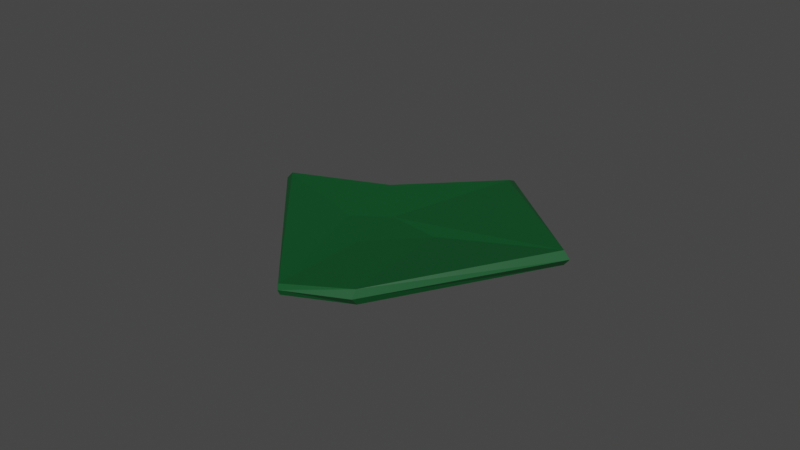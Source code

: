 # Source: Flying_Island.blend  (saved by Blender 2.93.21; exported with 4.5.12 LTS)
import bpy
from mathutils import Matrix  # noqa: F401  (used for matrix-valued properties, if any)

bpy.ops.wm.read_factory_settings(use_empty=True)
scene = bpy.context.scene
scene.name = 'Scene'

# ---- collections
col_collection = bpy.data.collections.new('Collection'); scene.collection.children.link(col_collection)

# ---- materials (node trees are filled in below, after node groups)
mat_ground = bpy.data.materials.new('Ground')
mat_ground.use_transparent_shadow = False
mat_grass = bpy.data.materials.new('Grass')
mat_grass.use_transparent_shadow = False

# ---- material node trees
mat_ground.use_nodes = True; mat_ground.node_tree.nodes.clear()
_N = mat_ground.node_tree.nodes; _L = mat_ground.node_tree.links
n0 = _N.new('ShaderNodeBsdfPrincipled'); n0.name = 'Principled BSDF'; n0.location = (10, 300)
n0.distribution = 'GGX'
n0.subsurface_method = 'BURLEY'
n0.inputs[0].default_value = (0.07658, 0.07658, 0.07658, 1.0)
n0.inputs[3].default_value = 1.45
n0.inputs[27].default_value = (0.0, 0.0, 0.0, 1.0)
n0.inputs[28].default_value = 1.0
n1 = _N.new('ShaderNodeOutputMaterial'); n1.name = 'Material Output'; n1.location = (300, 300)
_L.new(n0.outputs[0], n1.inputs[0])
n1.is_active_output = True
mat_grass.use_nodes = True; mat_grass.node_tree.nodes.clear()
_N = mat_grass.node_tree.nodes; _L = mat_grass.node_tree.links
n0 = _N.new('ShaderNodeBsdfPrincipled'); n0.name = 'Principled BSDF'; n0.location = (10, 300)
n0.distribution = 'GGX'
n0.subsurface_method = 'BURLEY'
n0.inputs[0].default_value = (0.001518, 0.07619, 0.01764, 1.0)
n0.inputs[3].default_value = 1.45
n0.inputs[27].default_value = (0.0, 0.0, 0.0, 1.0)
n0.inputs[28].default_value = 1.0
n1 = _N.new('ShaderNodeOutputMaterial'); n1.name = 'Material Output'; n1.location = (300, 300)
_L.new(n0.outputs[0], n1.inputs[0])
n1.is_active_output = True

# ---- world
world_world = bpy.data.worlds.new('World'); scene.world = world_world
world_world.use_nodes = True; world_world.node_tree.nodes.clear()
_N = world_world.node_tree.nodes; _L = world_world.node_tree.links
n0 = _N.new('ShaderNodeOutputWorld'); n0.name = 'World Output'; n0.location = (300, 300)
n1 = _N.new('ShaderNodeBackground'); n1.name = 'Background'; n1.location = (10, 300)
n1.inputs[0].default_value = (0.05088, 0.05088, 0.05088, 1.0)
_L.new(n1.outputs[0], n0.inputs[0])
n0.is_active_output = True
world_world.color = (0.05088, 0.05088, 0.05088)
world_world.use_sun_shadow = False
world_world.sun_shadow_jitter_overblur = 0.0

# ---- meshes
me_cube_001 = bpy.data.meshes.new('Cube.001')
me_cube_001.from_pydata([(-8.384, -1.669, -3.198), (-1.212, -5.345, 6.694), (-3.815, 2.559, -3.005), (1.0, -0.6683, -1.333), (1.026, -1.027, 1.019), (0.6063, 3.198, -2.389), (6.874, 7.284, 2.789), (-2.716, 0.006531, -1.453), (-2.684, -1.026, -0.4852), (-0.8891, -1.143, 2.138), (-1.55, 1.416, -0.3816), (-0.6336, 1.414, -1.433), (1.536, 2.218, 1.149), (2.59, 2.164, 0.09521), (1.038, 1.531, -2.608), (2.59, 1.164, 1.095), (1.073, -1.07, -0.07749), (-1.826, -0.66, -1.308), (0.1123, -2.144, 2.136), (1.946, -2.472, 7.156), (-0.03638, 0.2326, -1.241), (0.1789, -1.228, -0.1722), (1.191, 0.3924, -0.6979), (0.5784, 8.265, -4.808), (-1.55, 1.416, -0.3816), (-8.384, -1.669, -3.198), (-1.212, -5.345, 6.694), (-1.212, -5.345, 6.694), (-1.212, -5.345, 6.694), (-3.815, 2.559, -3.005), (-8.384, -1.669, -3.198), (6.874, 7.284, 2.789), (1.946, -2.472, 7.156), (0.5784, 8.265, -4.808), (-8.384, -1.669, -3.198), (-8.384, -1.669, -3.198), (-1.212, -5.345, 6.694), (-1.212, -5.345, 6.694), (1.946, -2.472, 7.156), (-3.815, 2.559, -3.005), (1.946, -2.472, 7.156), (6.874, 7.284, 2.789), (6.874, 7.284, 2.789), (1.946, -2.472, 7.156), (0.5784, 8.265, -4.808), (-3.815, 2.559, -3.005), (-8.384, -1.669, -3.198), (6.874, 7.284, 2.789), (-2.716, 0.006531, -1.453), (1.946, -2.472, 7.156), (0.5784, 8.265, -4.808), (6.874, 7.284, 2.789), (-3.815, 2.559, -3.005), (1.946, -2.472, 7.156), (6.874, 7.284, 2.789), (1.536, 2.218, 1.149), (0.5784, 8.265, -4.808), (1.536, 2.218, 1.149), (6.874, 7.284, 2.789), (-0.8891, -1.143, 2.138), (1.946, -2.472, 7.156), (0.5784, 8.265, -4.808), (1.536, 2.218, 1.149), (-8.384, -1.669, -3.198), (-2.716, 0.006531, -1.453), (-1.55, 1.416, -0.3816), (-2.684, -1.026, -0.4852), (-0.8891, -1.143, 2.138), (-1.212, -5.345, 6.694), (-0.8891, -1.143, 2.138), (-2.684, -1.026, -0.4852), (1.536, 2.218, 1.149), (-1.55, 1.416, -0.3816), (-0.8891, -1.143, 2.138), (1.946, -2.472, 7.156), (6.874, 7.284, 2.789), (0.5784, 8.265, -4.808), (-1.55, 1.416, -0.3816), (1.536, 2.218, 1.149), (1.536, 2.218, 1.149), (1.946, -2.472, 7.156), (6.874, 7.284, 2.789), (-1.55, 1.416, -0.3816), (-1.55, 1.416, -0.3816), (0.5784, 8.265, -4.808), (-3.815, 2.559, -3.005), (-2.716, 0.006531, -1.453), (-3.815, 2.559, -3.005), (-8.384, -1.669, -3.198), (-1.212, -5.345, 6.694), (-2.684, -1.026, -0.4852), (-8.384, -1.669, -3.198), (-1.212, -5.345, 6.694), (1.946, -2.472, 7.156), (-0.8891, -1.143, 2.138), (-8.384, -1.669, -3.198), (-2.716, 0.006531, -1.453), (-1.55, 1.416, -0.3816), (-2.684, -1.026, -0.4852), (-0.8891, -1.143, 2.138), (-1.212, -5.345, 6.694), (-0.8891, -1.143, 2.138), (-2.684, -1.026, -0.4852), (1.536, 2.218, 1.149), (-1.55, 1.416, -0.3816), (-0.8891, -1.143, 2.138), (1.946, -2.472, 7.156), (6.874, 7.284, 2.789), (0.5784, 8.265, -4.808), (-1.55, 1.416, -0.3816), (1.536, 2.218, 1.149), (1.536, 2.218, 1.149), (1.946, -2.472, 7.156), (6.874, 7.284, 2.789), (-1.55, 1.416, -0.3816), (-1.55, 1.416, -0.3816), (0.5784, 8.265, -4.808), (-3.815, 2.559, -3.005), (-2.716, 0.006531, -1.453), (-3.815, 2.559, -3.005), (-8.384, -1.669, -3.198), (-1.212, -5.345, 6.694), (-2.684, -1.026, -0.4852), (-8.384, -1.669, -3.198), (-1.212, -5.345, 6.694), (1.946, -2.472, 7.156), (-0.8891, -1.143, 2.138), (-3.625, -0.1355, 0.4758), (-4.193, 2.88, -2.613), (-3.625, -0.1355, 0.4758), (-1.898, 1.803, 0.1312), (-1.565, -0.5206, 2.83), (-1.565, -0.5206, 2.83), (-1.63, -4.979, 7.121), (-3.625, -0.1355, 0.4758), (-1.898, 1.803, 0.1312), (0.8552, 2.845, 1.847), (-1.565, -0.5206, 2.83), (1.393, -1.974, 7.725), (0.06353, 8.725, -4.277), (6.321, 7.782, 3.358), (-1.898, 1.803, 0.1312), (0.8552, 2.845, 1.847), (1.393, -1.974, 7.725), (0.8552, 2.845, 1.847), (6.321, 7.782, 3.358), (-1.898, 1.803, 0.1312), (0.06353, 8.725, -4.277), (-1.898, 1.803, 0.1312), (-4.193, 2.88, -2.613), (-4.193, 2.88, -2.613), (-3.625, -0.1355, 0.4758), (1.393, -1.974, 7.725), (-1.63, -4.979, 7.121), (-1.565, -0.5206, 2.83), (0.2144, 8.984, -4.816), (6.909, 7.687, 3.228), (1.67, -2.473, 7.69)], [(82, 24), (114, 82), (114, 146)], [(22, 15, 4, 16), (21, 18, 1, 8), (20, 14, 3, 17), (19, 9, 1, 18), (15, 19, 18, 4), (6, 12, 19, 15), (7, 20, 17, 0), (2, 11, 20, 7), (11, 5, 14, 20), (17, 21, 8, 0), (3, 16, 21, 17), (16, 4, 18, 21), (14, 22, 16, 3), (5, 13, 22, 14), (13, 6, 15, 22), (11, 23, 13, 5), (2, 10, 23, 11), (13, 23, 6), (2, 0, 25, 29), (1, 19, 32, 27), (6, 23, 33, 31), (23, 2, 29, 33), (0, 1, 27, 25), (19, 6, 31, 32), (69, 101, 100, 68), (104, 105, 137, 135), (65, 97, 99, 67), (67, 99, 98, 66), (66, 98, 97, 65), (29, 25, 35, 39), (27, 32, 43, 37), (31, 33, 44, 41), (33, 29, 39, 44), (25, 27, 37, 35), (32, 31, 41, 43), (51, 55, 62, 42), (57, 60, 53, 55), (58, 57, 55, 51), (55, 53, 38, 62), (39, 35, 30, 45), (37, 43, 49, 26), (41, 44, 50, 47), (44, 39, 45, 50), (35, 37, 26, 30), (43, 41, 47, 49), (50, 45, 52, 56), (30, 26, 36, 34), (49, 47, 54, 40), (45, 30, 34, 52), (26, 49, 40, 36), (47, 50, 56, 54), (36, 40, 60, 28), (54, 56, 61, 58), (34, 36, 28, 46), (40, 54, 58, 60), (63, 95, 96, 64), (103, 104, 135, 136), (60, 58, 51, 53), (53, 51, 42, 38), (46, 63, 64, 48), (24, 65, 67, 59), (59, 69, 68, 28), (24, 72, 71, 57), (59, 73, 72, 24), (60, 74, 73, 59), (57, 71, 74, 60), (61, 76, 75, 58), (24, 77, 76, 61), (57, 78, 77, 24), (58, 75, 78, 57), (38, 80, 79, 62), (42, 81, 80, 38), (62, 79, 81, 42), (61, 84, 83, 24), (48, 86, 88, 46), (28, 89, 91, 46), (60, 93, 92, 28), (59, 94, 93, 60), (28, 92, 94, 59), (70, 102, 101, 69), (68, 100, 102, 70), (72, 104, 103, 71), (73, 105, 104, 72), (74, 106, 105, 73), (71, 103, 106, 74), (110, 107, 140, 142), (76, 108, 107, 75), (77, 109, 108, 76), (78, 110, 109, 77), (75, 107, 110, 78), (80, 112, 111, 79), (81, 113, 112, 80), (79, 111, 113, 81), (109, 110, 142, 141), (84, 116, 115, 83), (85, 117, 116, 84), (83, 115, 117, 85), (87, 119, 118, 86), (86, 118, 120, 88), (102, 100, 133, 134), (90, 122, 121, 89), (91, 123, 122, 90), (89, 121, 123, 91), (93, 125, 124, 92), (94, 126, 125, 93), (92, 124, 126, 94), (151, 128, 127, 150), (115, 116, 155, 147, 148), (97, 98, 129, 130), (105, 106, 138, 137), (98, 99, 131, 129), (111, 112, 143, 144), (106, 103, 136, 138), (117, 115, 148, 149), (99, 97, 130, 131), (113, 111, 144, 145, 156), (125, 126, 154, 152, 157), (100, 101, 132, 133), (126, 124, 153, 154), (101, 102, 134, 132), (108, 109, 141, 139), (11, 23, 116, 117, 2), (123, 122, 121), (126, 125, 124), (113, 112, 111), (87, 88, 119, 118, 120)])
_uv = me_cube_001.uv_layers.new(name='UVMap')
_uv.uv.foreach_set('vector', [0.5, 0.625, 0.625, 0.625, 0.625, 0.75, 0.5, 0.75, 0.5, 0.875, 0.625, 0.875, 0.625, 1.0, 0.5, 1.0, 0.25, 0.625, 0.375, 0.625, 0.375, 0.75, 0.25, 0.75, 0.75, 0.625, 0.875, 0.625, 0.875, 0.75, 0.75, 0.75, 0.625, 0.625, 0.75, 0.625, 0.75, 0.75, 0.625, 0.75, 0.625, 0.5, 0.75, 0.5, 0.75, 0.625, 0.625, 0.625, 0.125, 0.625, 0.25, 0.625, 0.25, 0.75, 0.125, 0.75, 0.125, 0.5, 0.25, 0.5, 0.25, 0.625, 0.125, 0.625, 0.25, 0.5, 0.375, 0.5, 0.375, 0.625, 0.25, 0.625, 0.375, 0.875, 0.5, 0.875, 0.5, 1.0, 0.375, 1.0, 0.375, 0.75, 0.5, 0.75, 0.5, 0.875, 0.375, 0.875, 0.5, 0.75, 0.625, 0.75, 0.625, 0.875, 0.5, 0.875, 0.375, 0.625, 0.5, 0.625, 0.5, 0.75, 0.375, 0.75, 0.375, 0.5, 0.5, 0.5, 0.5, 0.625, 0.375, 0.625, 0.5, 0.5, 0.625, 0.5, 0.625, 0.625, 0.5, 0.625, 0.375, 0.375, 0.5, 0.375, 0.5, 0.5, 0.375, 0.5, 0.375, 0.25, 0.5, 0.25, 0.5, 0.375, 0.375, 0.375, 0.5, 0.5, 0.5, 0.375, 0.625, 0.5, 0.0, 0.0, 0.0, 0.0, 0.0, 0.0, 0.0, 0.0, 0.0, 0.0, 0.0, 0.0, 0.0, 0.0, 0.0, 0.0, 0.625, 0.5, 0.5, 0.375, 0.5, 0.375, 0.625, 0.5, 0.0, 0.0, 0.0, 0.0, 0.0, 0.0, 0.0, 0.0, 0.0, 0.0, 0.0, 0.0, 0.0, 0.0, 0.0, 0.0, 0.0, 0.0, 0.0, 0.0, 0.0, 0.0, 0.0, 0.0, 0.875, 0.625, 0.875, 0.625, 0.875, 0.75, 0.875, 0.75, 0.5, 0.25, 0.875, 0.625, 0.875, 0.625, 0.5, 0.25, 0.0, 0.0, 0.0, 0.0, 0.0, 0.0, 0.0, 0.0, 0.0, 0.0, 0.0, 0.0, 0.0, 0.0, 0.0, 0.0, 0.0, 0.0, 0.0, 0.0, 0.0, 0.0, 0.0, 0.0, 0.0, 0.0, 0.0, 0.0, 0.0, 0.0, 0.0, 0.0, 0.0, 0.0, 0.0, 0.0, 0.0, 0.0, 0.0, 0.0, 0.625, 0.5, 0.5, 0.375, 0.5, 0.375, 0.625, 0.5, 0.0, 0.0, 0.0, 0.0, 0.0, 0.0, 0.0, 0.0, 0.0, 0.0, 0.0, 0.0, 0.0, 0.0, 0.0, 0.0, 0.0, 0.0, 0.0, 0.0, 0.0, 0.0, 0.0, 0.0, 0.625, 0.5, 0.75, 0.5, 0.75, 0.5, 0.625, 0.5, 0.75, 0.5, 0.75, 0.625, 0.75, 0.625, 0.75, 0.5, 0.625, 0.5, 0.75, 0.5, 0.75, 0.5, 0.625, 0.5, 0.75, 0.5, 0.75, 0.625, 0.75, 0.625, 0.75, 0.5, 0.0, 0.0, 0.0, 0.0, 0.0, 0.0, 0.0, 0.0, 0.0, 0.0, 0.0, 0.0, 0.0, 0.0, 0.0, 0.0, 0.625, 0.5, 0.5, 0.375, 0.5, 0.375, 0.625, 0.5, 0.0, 0.0, 0.0, 0.0, 0.0, 0.0, 0.0, 0.0, 0.0, 0.0, 0.0, 0.0, 0.0, 0.0, 0.0, 0.0, 0.0, 0.0, 0.0, 0.0, 0.0, 0.0, 0.0, 0.0, 0.0, 0.0, 0.0, 0.0, 0.0, 0.0, 0.0, 0.0, 0.0, 0.0, 0.0, 0.0, 0.0, 0.0, 0.0, 0.0, 0.0, 0.0, 0.0, 0.0, 0.0, 0.0, 0.0, 0.0, 0.0, 0.0, 0.0, 0.0, 0.0, 0.0, 0.0, 0.0, 0.0, 0.0, 0.0, 0.0, 0.0, 0.0, 0.0, 0.0, 0.625, 0.5, 0.5, 0.375, 0.5, 0.375, 0.625, 0.5, 0.0, 0.0, 0.0, 0.0, 0.0, 0.0, 0.0, 0.0, 0.625, 0.5, 0.5, 0.375, 0.5, 0.375, 0.625, 0.5, 0.0, 0.0, 0.0, 0.0, 0.0, 0.0, 0.0, 0.0, 0.0, 0.0, 0.0, 0.0, 0.0, 0.0, 0.0, 0.0, 0.0, 0.0, 0.0, 0.0, 0.0, 0.0, 0.0, 0.0, 0.75, 0.5, 0.5, 0.25, 0.5, 0.25, 0.75, 0.5, 0.0, 0.0, 0.0, 0.0, 0.0, 0.0, 0.0, 0.0, 0.0, 0.0, 0.0, 0.0, 0.0, 0.0, 0.0, 0.0, 0.0, 0.0, 0.0, 0.0, 0.0, 0.0, 0.0, 0.0, 0.0, 0.0, 0.0, 0.0, 0.0, 0.0, 0.0, 0.0, 0.875, 0.625, 0.875, 0.625, 0.875, 0.75, 0.875, 0.75, 0.5, 0.25, 0.5, 0.25, 0.75, 0.5, 0.75, 0.5, 0.875, 0.625, 0.875, 0.625, 0.5, 0.25, 0.5, 0.25, 0.75, 0.625, 0.75, 0.625, 0.875, 0.625, 0.875, 0.625, 0.75, 0.5, 0.75, 0.5, 0.75, 0.625, 0.75, 0.625, 0.5, 0.375, 0.5, 0.375, 0.625, 0.5, 0.625, 0.5, 0.5, 0.25, 0.5, 0.25, 0.5, 0.375, 0.5, 0.375, 0.75, 0.5, 0.75, 0.5, 0.5, 0.25, 0.5, 0.25, 0.625, 0.5, 0.625, 0.5, 0.75, 0.5, 0.75, 0.5, 0.0, 0.0, 0.0, 0.0, 0.0, 0.0, 0.0, 0.0, 0.0, 0.0, 0.0, 0.0, 0.0, 0.0, 0.0, 0.0, 0.0, 0.0, 0.0, 0.0, 0.0, 0.0, 0.0, 0.0, 0.0, 0.0, 0.0, 0.0, 0.0, 0.0, 0.0, 0.0, 0.0, 0.0, 0.0, 0.0, 0.0, 0.0, 0.0, 0.0, 0.625, 1.0, 0.625, 1.0, 0.375, 1.0, 0.375, 1.0, 0.0, 0.0, 0.0, 0.0, 0.0, 0.0, 0.0, 0.0, 0.0, 0.0, 0.0, 0.0, 0.0, 0.0, 0.0, 0.0, 0.0, 0.0, 0.0, 0.0, 0.0, 0.0, 0.0, 0.0, 0.5, 1.0, 0.5, 1.0, 0.875, 0.625, 0.875, 0.625, 0.875, 0.75, 0.875, 0.75, 0.5, 1.0, 0.5, 1.0, 0.5, 0.25, 0.5, 0.25, 0.75, 0.5, 0.75, 0.5, 0.875, 0.625, 0.875, 0.625, 0.5, 0.25, 0.5, 0.25, 0.75, 0.625, 0.75, 0.625, 0.875, 0.625, 0.875, 0.625, 0.75, 0.5, 0.75, 0.5, 0.75, 0.625, 0.75, 0.625, 0.75, 0.5, 0.625, 0.5, 0.625, 0.5, 0.75, 0.5, 0.5, 0.375, 0.5, 0.375, 0.625, 0.5, 0.625, 0.5, 0.5, 0.25, 0.5, 0.25, 0.5, 0.375, 0.5, 0.375, 0.75, 0.5, 0.75, 0.5, 0.5, 0.25, 0.5, 0.25, 0.625, 0.5, 0.625, 0.5, 0.75, 0.5, 0.75, 0.5, 0.0, 0.0, 0.0, 0.0, 0.0, 0.0, 0.0, 0.0, 0.0, 0.0, 0.0, 0.0, 0.0, 0.0, 0.0, 0.0, 0.0, 0.0, 0.0, 0.0, 0.0, 0.0, 0.0, 0.0, 0.5, 0.25, 0.75, 0.5, 0.75, 0.5, 0.5, 0.25, 0.0, 0.0, 0.0, 0.0, 0.0, 0.0, 0.0, 0.0, 0.0, 0.0, 0.0, 0.0, 0.0, 0.0, 0.0, 0.0, 0.0, 0.0, 0.0, 0.0, 0.0, 0.0, 0.0, 0.0, 0.0, 0.0, 0.0, 0.0, 0.0, 0.0, 0.0, 0.0, 0.0, 0.0, 0.0, 0.0, 0.0, 0.0, 0.0, 0.0, 0.5, 1.0, 0.875, 0.75, 0.875, 0.75, 0.5, 1.0, 0.5, 1.0, 0.5, 1.0, 0.625, 1.0, 0.625, 1.0, 0.375, 1.0, 0.375, 1.0, 0.5, 1.0, 0.5, 1.0, 0.625, 1.0, 0.625, 1.0, 0.375, 1.0, 0.375, 1.0, 0.0, 0.0, 0.0, 0.0, 0.0, 0.0, 0.0, 0.0, 0.0, 0.0, 0.0, 0.0, 0.0, 0.0, 0.0, 0.0, 0.0, 0.0, 0.0, 0.0, 0.0, 0.0, 0.0, 0.0, 0.0, 0.0, 0.0, 0.0, 0.0, 0.0, 0.0, 0.0, 0.0, 0.0, 0.0, 0.0, 0.0, 0.0, 0.0, 0.0, 0.0, 0.0, 0.0, 0.0, 0.0, 0.0, 0.0, 0.0, 0.0, 0.0, 0.875, 0.625, 0.75, 0.625, 0.75, 0.625, 0.875, 0.625, 0.0, 0.0, 0.0, 0.0, 0.0, 0.0, 0.0, 0.0, 0.0, 0.0, 0.0, 0.0, 0.0, 0.0, 0.0, 0.0, 0.75, 0.625, 0.75, 0.5, 0.75, 0.5, 0.75, 0.625, 0.0, 0.0, 0.0, 0.0, 0.0, 0.0, 0.0, 0.0, 0.0, 0.0, 0.0, 0.0, 0.0, 0.0, 0.0, 0.0, 0.0, 0.0, 0.0, 0.0, 0.0, 0.0, 0.0, 0.0, 0.0, 0.0, 0.0, 0.0, 0.0, 0.0, 0.0, 0.0, 0.0, 0.0, 0.0, 0.0, 0.875, 0.75, 0.875, 0.625, 0.875, 0.625, 0.875, 0.75, 0.0, 0.0, 0.0, 0.0, 0.0, 0.0, 0.0, 0.0, 0.875, 0.625, 0.5, 1.0, 0.5, 1.0, 0.875, 0.625, 0.5, 0.375, 0.5, 0.25, 0.5, 0.25, 0.5, 0.375, 0.0, 0.0, 0.0, 0.0, 0.0, 0.0, 0.0, 0.0, 0.0, 0.0, 0.0, 0.0, 0.0, 0.0, 0.0, 0.0, 0.0, 0.0, 0.0, 0.0, 0.0, 0.0, 0.0, 0.0, 0.0, 0.0, 0.0, 0.0, 0.0, 0.0, 0.0, 0.0, 0.0, 0.0, 0.0, 0.0, 0.0, 0.0])
me_cube_001.materials.append(mat_ground)
me_cube_001.use_remesh_fix_poles = True
me_cube_001.use_remesh_preserve_attributes = False
me_cube_001.update()
me_cube_003 = bpy.data.meshes.new('Cube.003')
me_cube_003.from_pydata([(-8.384, -1.669, -3.198), (6.874, 7.284, 2.789), (0.5784, 8.265, -4.808), (1.946, -2.472, 7.156), (6.874, 7.284, 2.789), (0.5784, 8.265, -4.808), (-3.815, 2.559, -3.005), (-3.815, 2.559, -3.005), (-1.212, -5.345, 6.694), (-8.384, -1.669, -3.198), (-1.212, -5.345, 6.694), (1.946, -2.472, 7.156), (-4.193, 2.88, -2.613), (-3.625, -0.1355, 0.4758), (-1.898, 1.803, 0.1312), (-1.565, -0.5206, 2.83), (-1.565, -0.5206, 2.83), (-1.63, -4.979, 7.121), (-3.625, -0.1355, 0.4758), (-1.898, 1.803, 0.1312), (0.8552, 2.845, 1.847), (-1.565, -0.5206, 2.83), (1.393, -1.974, 7.725), (0.06353, 8.725, -4.277), (6.321, 7.782, 3.358), (-1.898, 1.803, 0.1312), (0.8552, 2.845, 1.847), (1.393, -1.974, 7.725), (0.8552, 2.845, 1.847), (6.321, 7.782, 3.358), (-4.193, 2.88, -2.613), (-1.898, 1.803, 0.1312), (-3.625, -0.1355, 0.4758), (0.06353, 8.725, -4.277), (-1.898, 1.803, 0.1312), (-4.193, 2.88, -2.613), (-4.193, 2.88, -2.613), (-3.625, -0.1355, 0.4758), (-1.63, -4.979, 7.121), (-8.869, -1.26, -2.718), (1.393, -1.974, 7.725), (-1.63, -4.979, 7.121), (-1.565, -0.5206, 2.83), (-4.073, 2.685, -2.844), (-1.417, -5.252, 6.991), (-8.911, -1.71, -2.989), (0.2144, 8.984, -4.816), (6.909, 7.687, 3.228), (1.67, -2.473, 7.69)], [], [(39, 36, 43, 45), (17, 16, 18), (14, 13, 15), (20, 19, 21, 22), (24, 23, 25, 26), (28, 27, 29), (31, 30, 32), (34, 33, 35), (41, 40, 42), (45, 9, 8, 44), (33, 46, 43, 35), (40, 41, 44, 48), (1, 2, 46, 47), (39, 45, 44, 38), (43, 7, 0, 45), (12, 37, 39, 36), (37, 38, 39), (46, 5, 6, 43), (24, 47, 46, 23), (27, 48, 47, 29), (48, 3, 4, 47), (11, 48, 44, 10)])
_uv = me_cube_003.uv_layers.new(name='UVMap')
_uv.uv.foreach_set('vector', [0.375, 1.0, 0.0, 0.0, 0.0, 0.0, 0.0, 0.0, 0.875, 0.75, 0.875, 0.625, 0.5, 1.0, 0.0, 0.0, 0.0, 0.0, 0.0, 0.0, 0.75, 0.5, 0.5, 0.25, 0.875, 0.625, 0.75, 0.625, 0.625, 0.5, 0.5, 0.375, 0.5, 0.25, 0.75, 0.5, 0.0, 0.0, 0.0, 0.0, 0.0, 0.0, 0.0, 0.0, 0.0, 0.0, 0.0, 0.0, 0.0, 0.0, 0.0, 0.0, 0.0, 0.0, 0.0, 0.0, 0.0, 0.0, 0.0, 0.0, 0.0, 0.0, 0.375, 1.0, 0.625, 1.0, 0.0, 0.0, 0.0, 0.0, 0.0, 0.0, 0.0, 0.0, 0.0, 0.0, 0.0, 0.0, 0.0, 0.0, 0.0, 0.0, 0.0, 0.0, 0.625, 0.5, 0.5, 0.375, 0.0, 0.0, 0.0, 0.0, 0.375, 1.0, 0.0, 0.0, 0.0, 0.0, 0.625, 1.0, 0.0, 0.0, 0.0, 0.0, 0.0, 0.0, 0.0, 0.0, 0.0, 0.0, 0.0, 0.0, 0.0, 0.0, 0.0, 0.0, 0.0, 0.0, 0.0, 0.0, 0.0, 0.0, 0.0, 0.0, 0.0, 0.0, 0.0, 0.0, 0.0, 0.0, 0.625, 0.5, 0.0, 0.0, 0.0, 0.0, 0.5, 0.375, 0.0, 0.0, 0.0, 0.0, 0.0, 0.0, 0.0, 0.0, 0.0, 0.0, 0.0, 0.0, 0.0, 0.0, 0.0, 0.0, 0.0, 0.0, 0.0, 0.0, 0.0, 0.0, 0.0, 0.0])
me_cube_003.materials.append(mat_grass)
me_cube_003.use_remesh_fix_poles = True
me_cube_003.use_remesh_preserve_attributes = False
me_cube_003.update()

# ---- objects
ob_cube = bpy.data.objects.new('Cube', me_cube_001)
ob_cube_001 = bpy.data.objects.new('Cube.001', me_cube_003)

# ---- transforms, parenting, visibility, modifiers, constraints
ob_cube.location = (0.0, 0.0, 2.029)
ob_cube.rotation_euler = (0.7854, 0.6109, 0.0)
ob_cube_001.location = (0.0, 0.0, 2.029)
ob_cube_001.rotation_euler = (0.7854, 0.6109, 0.0)

# ---- collection membership
col_collection.objects.link(ob_cube)
col_collection.objects.link(ob_cube_001)

# ---- scene / render settings (as saved in the file)
scene.frame_start = 1; scene.frame_end = 250; scene.frame_set(1)
scene.render.engine = 'BLENDER_EEVEE_NEXT'
scene.cycles.use_denoising = False
scene.cycles.samples = 128
scene.cycles.sampling_pattern = 'TABULATED_SOBOL'
scene.cycles.use_adaptive_sampling = False
scene.cycles.use_light_tree = False
scene.view_settings.view_transform = 'Filmic'
bpy.context.view_layer.update()

# ---- added for rendering (the .blend has no active camera and no usable light): camera, sun
cam_auto = bpy.data.cameras.new('AutoCamera')
cam_auto.lens = 50.0
cam_auto.sensor_width = 36.0
cam_auto.clip_end = 1000.0
ob_auto_camera = bpy.data.objects.new('AutoCamera', cam_auto)
scene.collection.objects.link(ob_auto_camera)
ob_auto_camera.location = (36.7822, -43.2713, 33.5194)
ob_auto_camera.rotation_euler = (1.09748, -7.21219e-08, 0.694738)
scene.camera = ob_auto_camera
light_auto_sun = bpy.data.lights.new('AutoSun', 'SUN')
light_auto_sun.energy = 3.0
light_auto_sun.angle = 0.0523599
ob_auto_sun = bpy.data.objects.new('AutoSun', light_auto_sun)
scene.collection.objects.link(ob_auto_sun)
ob_auto_sun.rotation_euler = (0.872665, 0.174533, 0.523599)
bpy.context.view_layer.update()
